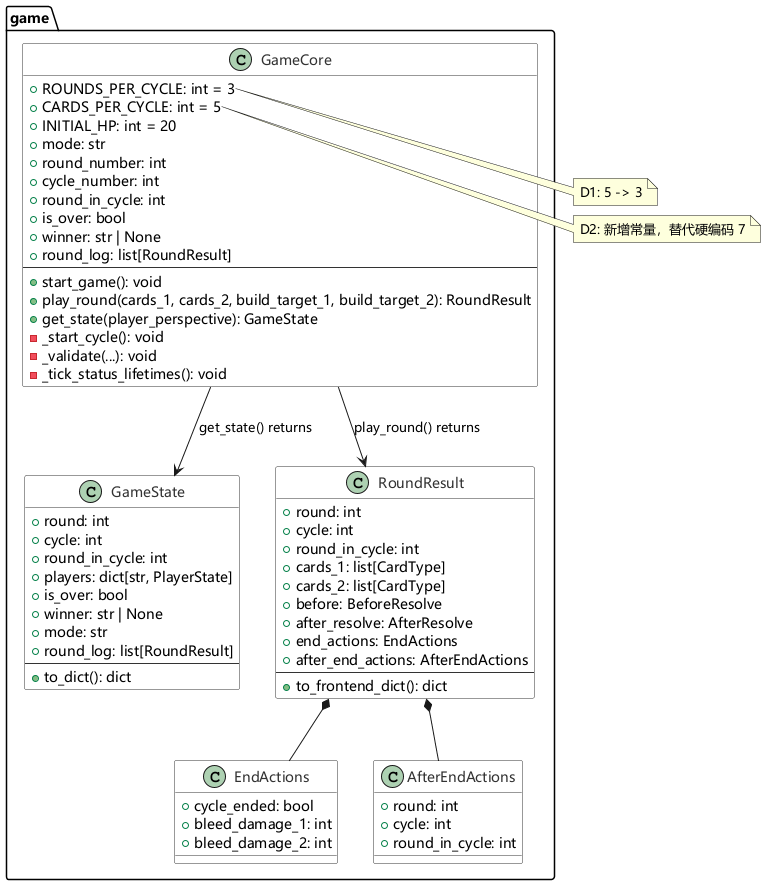

The diagram above was rendered by PlantUML. Its source (embedded in the PNG):
@startuml class_diagram
skinparam defaultFontName Microsoft YaHei,SimHei,SimSun,sans-serif
skinparam classFontName Microsoft YaHei,SimHei,SimSun,sans-serif
skinparam backgroundColor #FFFFFF
skinparam classBackgroundColor #FEFEFE
skinparam classBorderColor #333333
skinparam classFontColor #333333

package "game" {
    class GameCore {
        + ROUNDS_PER_CYCLE: int = 3
        + CARDS_PER_CYCLE: int = 5
        + INITIAL_HP: int = 20
        + mode: str
        + round_number: int
        + cycle_number: int
        + round_in_cycle: int
        + is_over: bool
        + winner: str | None
        + round_log: list[RoundResult]
        --
        + start_game(): void
        + play_round(cards_1, cards_2, build_target_1, build_target_2): RoundResult
        + get_state(player_perspective): GameState
        - _start_cycle(): void
        - _validate(...): void
        - _tick_status_lifetimes(): void
    }

    class GameState {
        + round: int
        + cycle: int
        + round_in_cycle: int
        + players: dict[str, PlayerState]
        + is_over: bool
        + winner: str | None
        + mode: str
        + round_log: list[RoundResult]
        --
        + to_dict(): dict
    }

    class RoundResult {
        + round: int
        + cycle: int
        + round_in_cycle: int
        + cards_1: list[CardType]
        + cards_2: list[CardType]
        + before: BeforeResolve
        + after_resolve: AfterResolve
        + end_actions: EndActions
        + after_end_actions: AfterEndActions
        --
        + to_frontend_dict(): dict
    }

    class EndActions {
        + cycle_ended: bool
        + bleed_damage_1: int
        + bleed_damage_2: int
    }

    class AfterEndActions {
        + round: int
        + cycle: int
        + round_in_cycle: int
    }

    GameCore --> GameState : get_state() returns
    GameCore --> RoundResult : play_round() returns
    RoundResult *-- EndActions
    RoundResult *-- AfterEndActions
}

note right of GameCore::ROUNDS_PER_CYCLE
  D1: 5 -> 3
end note

note right of GameCore::CARDS_PER_CYCLE
  D2: 新增常量，替代硬编码 7
end note

@enduml